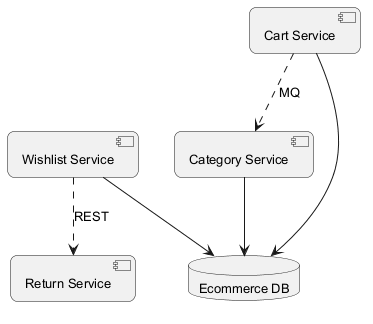

The diagram above was rendered by PlantUML. Its source (embedded in the PNG):
@startuml
skinparam backgroundColor #FFFFFF
skinparam roundCorner 15
skinparam defaultFontSize 13
component "Wishlist Service" as C_WishlistService
component "Category Service" as C_CategoryService
component "Cart Service" as C_CartService
component "Return Service" as C_ReturnService
database "Ecommerce DB" as DB_ecommerce
C_WishlistService --> DB_ecommerce
C_CategoryService --> DB_ecommerce
C_CartService --> DB_ecommerce
C_WishlistService ..> C_ReturnService : REST
C_CartService ..> C_CategoryService : MQ
@enduml